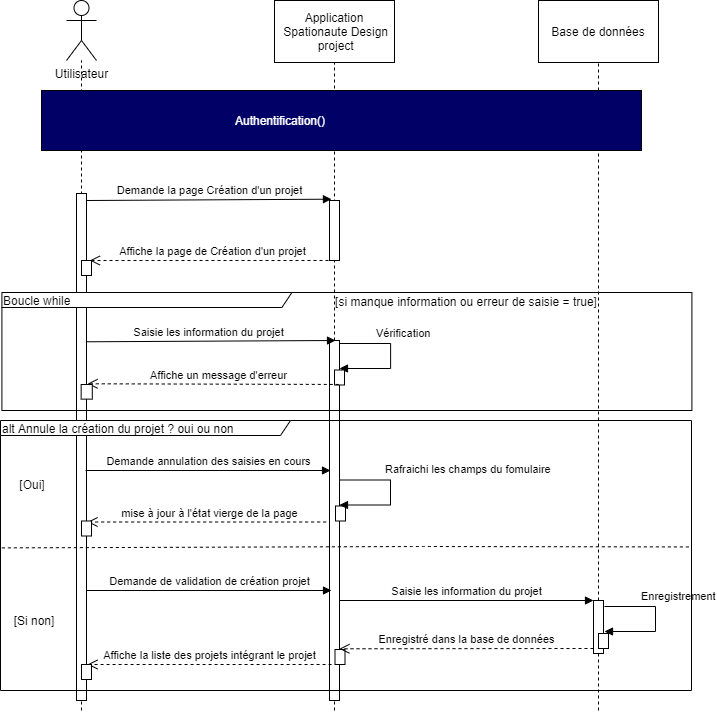

The diagram above was exported from draw.io. Its source (the exported page's mxGraphModel, read from the mxfile embedded in the PNG):
<mxGraphModel dx="787" dy="671" grid="1" gridSize="10" guides="1" tooltips="1" connect="1" arrows="1" fold="1" page="1" pageScale="1" pageWidth="827" pageHeight="1169" math="0" shadow="0">
  <root>
    <mxCell id="0" />
    <mxCell id="1" parent="0" />
    <mxCell id="reMar1Q1ddkuRM9_ANYL-43" value="mise à jour à l'état vierge de la page" style="html=1;verticalAlign=bottom;endArrow=open;dashed=1;endSize=8;entryX=0.535;entryY=0.001;entryDx=0;entryDy=0;entryPerimeter=0;" parent="1" edge="1">
      <mxGeometry x="661.6500000000001" y="561.5" as="geometry">
        <mxPoint x="166.0000000000001" y="561.5150000000003" as="targetPoint" />
        <mxPoint x="410.6500000000001" y="561.5" as="sourcePoint" />
      </mxGeometry>
    </mxCell>
    <mxCell id="reMar1Q1ddkuRM9_ANYL-14" value="" style="html=1;points=[];perimeter=orthogonalPerimeter;" parent="1" vertex="1">
      <mxGeometry x="408" y="380" width="10" height="360" as="geometry" />
    </mxCell>
    <mxCell id="reMar1Q1ddkuRM9_ANYL-12" value="Saisie les information du projet" style="html=1;verticalAlign=bottom;endArrow=block;exitX=0.558;exitY=-0.005;exitDx=0;exitDy=0;exitPerimeter=0;" parent="1" edge="1">
      <mxGeometry relative="1" as="geometry">
        <mxPoint x="159.99999999999991" y="381.31" as="sourcePoint" />
        <mxPoint x="414" y="380" as="targetPoint" />
      </mxGeometry>
    </mxCell>
    <mxCell id="sXx7_-UpEKiqOGpKJlRN-1" value="Utilisateur" style="shape=umlActor;verticalLabelPosition=bottom;verticalAlign=top;html=1;" parent="1" vertex="1">
      <mxGeometry x="145" y="40" width="30" height="60" as="geometry" />
    </mxCell>
    <mxCell id="sXx7_-UpEKiqOGpKJlRN-7" value="" style="align=right;verticalAlign=top;spacingRight=2;" parent="1" vertex="1">
      <mxGeometry x="353" y="40" width="120" height="62" as="geometry" />
    </mxCell>
    <mxCell id="sXx7_-UpEKiqOGpKJlRN-8" value="Application&lt;br&gt;&amp;nbsp;Spationaute Design&lt;br&gt;&amp;nbsp;project" style="text;html=1;strokeColor=none;fillColor=none;align=center;verticalAlign=middle;spacingLeft=4;spacingRight=4;overflow=hidden;rotatable=0;points=[[0,0.5],[1,0.5]];portConstraint=eastwest;resizeWidth=1;" parent="sXx7_-UpEKiqOGpKJlRN-7" vertex="1">
      <mxGeometry y="1" width="120" height="60" relative="1" as="geometry">
        <mxPoint y="-61" as="offset" />
      </mxGeometry>
    </mxCell>
    <mxCell id="sXx7_-UpEKiqOGpKJlRN-27" value="" style="endArrow=none;dashed=1;html=1;entryX=0.5;entryY=1;entryDx=0;entryDy=0;" parent="1" source="reMar1Q1ddkuRM9_ANYL-14" target="sXx7_-UpEKiqOGpKJlRN-7" edge="1">
      <mxGeometry width="50" height="50" relative="1" as="geometry">
        <mxPoint x="413" y="770" as="sourcePoint" />
        <mxPoint x="409" y="300" as="targetPoint" />
      </mxGeometry>
    </mxCell>
    <mxCell id="sXx7_-UpEKiqOGpKJlRN-28" value="" style="endArrow=none;dashed=1;html=1;" parent="1" target="sXx7_-UpEKiqOGpKJlRN-1" edge="1">
      <mxGeometry width="50" height="50" relative="1" as="geometry">
        <mxPoint x="160" y="750" as="sourcePoint" />
        <mxPoint x="165" y="200" as="targetPoint" />
      </mxGeometry>
    </mxCell>
    <mxCell id="sXx7_-UpEKiqOGpKJlRN-2" value="" style="html=1;points=[];perimeter=orthogonalPerimeter;" parent="1" vertex="1">
      <mxGeometry x="155" y="233" width="10" height="507" as="geometry" />
    </mxCell>
    <mxCell id="sXx7_-UpEKiqOGpKJlRN-3" value="" style="html=1;points=[];perimeter=orthogonalPerimeter;" parent="1" vertex="1">
      <mxGeometry x="408" y="240" width="10" height="60" as="geometry" />
    </mxCell>
    <mxCell id="sXx7_-UpEKiqOGpKJlRN-32" value="Demande la page Création d'un projet" style="html=1;verticalAlign=bottom;endArrow=block;entryX=0.196;entryY=0.079;exitX=0.558;exitY=-0.005;exitDx=0;exitDy=0;exitPerimeter=0;entryDx=0;entryDy=0;entryPerimeter=0;" parent="1" edge="1">
      <mxGeometry relative="1" as="geometry">
        <mxPoint x="165.58000000000004" y="239.99999999999994" as="sourcePoint" />
        <mxPoint x="409.96000000000004" y="238.69000000000005" as="targetPoint" />
      </mxGeometry>
    </mxCell>
    <mxCell id="sXx7_-UpEKiqOGpKJlRN-34" value="" style="endArrow=none;dashed=1;html=1;" parent="1" source="reMar1Q1ddkuRM9_ANYL-13" target="sXx7_-UpEKiqOGpKJlRN-36" edge="1">
      <mxGeometry width="50" height="50" relative="1" as="geometry">
        <mxPoint x="677" y="960" as="sourcePoint" />
        <mxPoint x="602" y="191" as="targetPoint" />
      </mxGeometry>
    </mxCell>
    <mxCell id="sXx7_-UpEKiqOGpKJlRN-35" value="" style="align=right;verticalAlign=top;spacingRight=2;" parent="1" vertex="1">
      <mxGeometry x="617" y="40" width="120" height="62" as="geometry" />
    </mxCell>
    <mxCell id="sXx7_-UpEKiqOGpKJlRN-36" value="Base de données" style="text;html=1;strokeColor=none;fillColor=none;align=center;verticalAlign=middle;spacingLeft=4;spacingRight=4;overflow=hidden;rotatable=0;points=[[0,0.5],[1,0.5]];portConstraint=eastwest;resizeWidth=1;" parent="sXx7_-UpEKiqOGpKJlRN-35" vertex="1">
      <mxGeometry y="1" width="120" height="60" relative="1" as="geometry">
        <mxPoint y="-61" as="offset" />
      </mxGeometry>
    </mxCell>
    <mxCell id="reMar1Q1ddkuRM9_ANYL-3" value="" style="rounded=0;whiteSpace=wrap;html=1;fillColor=#000066;" parent="1" vertex="1">
      <mxGeometry x="120" y="130" width="600" height="60" as="geometry" />
    </mxCell>
    <mxCell id="reMar1Q1ddkuRM9_ANYL-4" value="&lt;font color=&quot;#ffffff&quot;&gt;Authentification()&lt;/font&gt;" style="text;html=1;strokeColor=none;fillColor=none;align=center;verticalAlign=middle;whiteSpace=wrap;rounded=0;" parent="1" vertex="1">
      <mxGeometry x="264" y="150" width="190" height="20" as="geometry" />
    </mxCell>
    <mxCell id="sXx7_-UpEKiqOGpKJlRN-5" value="Affiche la page de Création d'un projet" style="html=1;verticalAlign=bottom;endArrow=open;dashed=1;endSize=8;entryX=0.535;entryY=0.001;entryDx=0;entryDy=0;entryPerimeter=0;" parent="1" edge="1">
      <mxGeometry x="664" y="300" as="geometry">
        <mxPoint x="168.35000000000014" y="300.0150000000001" as="targetPoint" />
        <mxPoint x="413" y="300" as="sourcePoint" />
      </mxGeometry>
    </mxCell>
    <mxCell id="reMar1Q1ddkuRM9_ANYL-9" value="" style="html=1;points=[];perimeter=orthogonalPerimeter;" parent="1" vertex="1">
      <mxGeometry x="160" y="300" width="10" height="15" as="geometry" />
    </mxCell>
    <mxCell id="reMar1Q1ddkuRM9_ANYL-15" value="" style="endArrow=none;dashed=1;html=1;entryX=0.5;entryY=1;entryDx=0;entryDy=0;" parent="1" target="reMar1Q1ddkuRM9_ANYL-14" edge="1">
      <mxGeometry width="50" height="50" relative="1" as="geometry">
        <mxPoint x="413" y="750" as="sourcePoint" />
        <mxPoint x="413" y="102" as="targetPoint" />
      </mxGeometry>
    </mxCell>
    <mxCell id="reMar1Q1ddkuRM9_ANYL-16" value="Vérification" style="edgeStyle=orthogonalEdgeStyle;html=1;align=left;spacingLeft=2;endArrow=block;rounded=0;exitX=0.47;exitY=0.215;exitDx=0;exitDy=0;exitPerimeter=0;" parent="1" edge="1">
      <mxGeometry x="-0.4972" y="10" relative="1" as="geometry">
        <mxPoint x="418.0000000000001" y="383" as="sourcePoint" />
        <Array as="points">
          <mxPoint x="469.1" y="382.5" />
          <mxPoint x="469.1" y="407.5" />
        </Array>
        <mxPoint x="418" y="408" as="targetPoint" />
        <mxPoint x="1" as="offset" />
      </mxGeometry>
    </mxCell>
    <mxCell id="reMar1Q1ddkuRM9_ANYL-24" value="Demande de validation de création projet" style="html=1;verticalAlign=bottom;endArrow=block;" parent="1" edge="1">
      <mxGeometry relative="1" as="geometry">
        <mxPoint x="165" y="630" as="sourcePoint" />
        <mxPoint x="410" y="630" as="targetPoint" />
      </mxGeometry>
    </mxCell>
    <mxCell id="reMar1Q1ddkuRM9_ANYL-29" value="" style="endArrow=none;dashed=1;html=1;" parent="1" target="reMar1Q1ddkuRM9_ANYL-13" edge="1">
      <mxGeometry width="50" height="50" relative="1" as="geometry">
        <mxPoint x="677" y="750" as="sourcePoint" />
        <mxPoint x="676.9999999999998" y="101" as="targetPoint" />
      </mxGeometry>
    </mxCell>
    <mxCell id="reMar1Q1ddkuRM9_ANYL-30" value="" style="html=1;points=[];perimeter=orthogonalPerimeter;" parent="1" vertex="1">
      <mxGeometry x="413" y="409.5" width="10" height="15" as="geometry" />
    </mxCell>
    <mxCell id="reMar1Q1ddkuRM9_ANYL-44" value="Demande annulation des saisies en cours" style="html=1;verticalAlign=bottom;endArrow=block;" parent="1" edge="1">
      <mxGeometry x="110" y="421" as="geometry">
        <mxPoint x="164" y="510" as="sourcePoint" />
        <mxPoint x="409" y="510" as="targetPoint" />
      </mxGeometry>
    </mxCell>
    <mxCell id="reMar1Q1ddkuRM9_ANYL-45" value="" style="html=1;points=[];perimeter=orthogonalPerimeter;" parent="1" vertex="1">
      <mxGeometry x="414" y="545.5" width="10" height="15" as="geometry" />
    </mxCell>
    <mxCell id="reMar1Q1ddkuRM9_ANYL-46" value="Rafraichi les champs du fomulaire" style="edgeStyle=orthogonalEdgeStyle;html=1;align=left;spacingLeft=2;endArrow=block;rounded=0;exitX=0.47;exitY=0.215;exitDx=0;exitDy=0;exitPerimeter=0;" parent="1" edge="1">
      <mxGeometry y="-111.00000000000006" as="geometry">
        <mxPoint x="418" y="519.5" as="sourcePoint" />
        <Array as="points">
          <mxPoint x="469" y="519.5" />
          <mxPoint x="469" y="544.5" />
        </Array>
        <mxPoint x="418" y="544.5" as="targetPoint" />
        <mxPoint x="42" y="-23" as="offset" />
      </mxGeometry>
    </mxCell>
    <mxCell id="reMar1Q1ddkuRM9_ANYL-60" value="" style="html=1;points=[];perimeter=orthogonalPerimeter;" parent="1" vertex="1">
      <mxGeometry x="160" y="560.5" width="10" height="15" as="geometry" />
    </mxCell>
    <mxCell id="reMar1Q1ddkuRM9_ANYL-75" value="" style="group" parent="1" vertex="1" connectable="0">
      <mxGeometry x="160" y="640" width="574" height="79" as="geometry" />
    </mxCell>
    <mxCell id="reMar1Q1ddkuRM9_ANYL-32" value="Affiche la liste des projets intégrant le projet" style="html=1;verticalAlign=bottom;endArrow=open;dashed=1;endSize=8;" parent="reMar1Q1ddkuRM9_ANYL-75" edge="1">
      <mxGeometry x="60.079999999999984" y="67" as="geometry">
        <mxPoint x="6" y="64" as="targetPoint" />
        <mxPoint x="250.07999999999976" y="64" as="sourcePoint" />
      </mxGeometry>
    </mxCell>
    <mxCell id="reMar1Q1ddkuRM9_ANYL-22" value="Saisie les information du projet" style="html=1;verticalAlign=bottom;endArrow=block;" parent="reMar1Q1ddkuRM9_ANYL-75" edge="1">
      <mxGeometry relative="1" as="geometry">
        <mxPoint x="258" as="sourcePoint" />
        <mxPoint x="512" as="targetPoint" />
      </mxGeometry>
    </mxCell>
    <mxCell id="reMar1Q1ddkuRM9_ANYL-13" value="" style="html=1;points=[];perimeter=orthogonalPerimeter;" parent="reMar1Q1ddkuRM9_ANYL-75" vertex="1">
      <mxGeometry x="512" width="10" height="53" as="geometry" />
    </mxCell>
    <mxCell id="sXx7_-UpEKiqOGpKJlRN-58" value="" style="html=1;points=[];perimeter=orthogonalPerimeter;" parent="reMar1Q1ddkuRM9_ANYL-75" vertex="1">
      <mxGeometry x="253.5" y="49" width="10" height="15" as="geometry" />
    </mxCell>
    <mxCell id="sXx7_-UpEKiqOGpKJlRN-59" value="Enregistré dans la base de données" style="html=1;verticalAlign=bottom;endArrow=open;dashed=1;endSize=8;entryX=0.242;entryY=-0.181;entryDx=0;entryDy=0;entryPerimeter=0;" parent="reMar1Q1ddkuRM9_ANYL-75" edge="1">
      <mxGeometry x="322" y="51" as="geometry">
        <mxPoint x="257.9200000000001" y="48.28500000000031" as="targetPoint" />
        <mxPoint x="512" y="48" as="sourcePoint" />
      </mxGeometry>
    </mxCell>
    <mxCell id="reMar1Q1ddkuRM9_ANYL-33" value="Enregistrement" style="edgeStyle=orthogonalEdgeStyle;html=1;align=left;spacingLeft=2;endArrow=block;rounded=0;exitX=0.47;exitY=0.215;exitDx=0;exitDy=0;exitPerimeter=0;" parent="reMar1Q1ddkuRM9_ANYL-75" edge="1">
      <mxGeometry x="-0.4972" y="10" relative="1" as="geometry">
        <mxPoint x="523" y="6" as="sourcePoint" />
        <Array as="points">
          <mxPoint x="574" y="6" />
          <mxPoint x="574" y="31" />
        </Array>
        <mxPoint x="523" y="31" as="targetPoint" />
        <mxPoint x="1" as="offset" />
      </mxGeometry>
    </mxCell>
    <mxCell id="reMar1Q1ddkuRM9_ANYL-48" value="" style="html=1;points=[];perimeter=orthogonalPerimeter;" parent="reMar1Q1ddkuRM9_ANYL-75" vertex="1">
      <mxGeometry y="64" width="10" height="15" as="geometry" />
    </mxCell>
    <mxCell id="reMar1Q1ddkuRM9_ANYL-50" value="" style="html=1;points=[];perimeter=orthogonalPerimeter;" parent="reMar1Q1ddkuRM9_ANYL-75" vertex="1">
      <mxGeometry x="517" y="33" width="10" height="15" as="geometry" />
    </mxCell>
    <mxCell id="sXx7_-UpEKiqOGpKJlRN-41" value="Boucle while&amp;nbsp;" style="shape=umlFrame;whiteSpace=wrap;html=1;width=290;height=15;align=left;" parent="1" vertex="1">
      <mxGeometry x="80.41" y="332" width="690" height="118" as="geometry" />
    </mxCell>
    <mxCell id="XJfV7EzezJen0fF2jix8-1" value="[si manque information ou erreur de saisie = true]" style="text;html=1;strokeColor=none;fillColor=none;align=center;verticalAlign=middle;whiteSpace=wrap;rounded=0;" vertex="1" parent="1">
      <mxGeometry x="405" y="330" width="280" height="21.03" as="geometry" />
    </mxCell>
    <mxCell id="reMar1Q1ddkuRM9_ANYL-77" value="Affiche un message d'erreur" style="html=1;verticalAlign=bottom;endArrow=open;dashed=1;endSize=8;exitX=0.428;exitY=0.964;exitDx=0;exitDy=0;exitPerimeter=0;entryX=0.572;entryY=-0.048;entryDx=0;entryDy=0;entryPerimeter=0;" parent="1" edge="1" target="reMar1Q1ddkuRM9_ANYL-20" source="reMar1Q1ddkuRM9_ANYL-30">
      <mxGeometry x="110" y="378.56000000000006" as="geometry">
        <mxPoint x="166" y="420" as="targetPoint" />
        <mxPoint x="404" y="420" as="sourcePoint" />
        <mxPoint x="5" as="offset" />
      </mxGeometry>
    </mxCell>
    <mxCell id="reMar1Q1ddkuRM9_ANYL-20" value="" style="html=1;points=[];perimeter=orthogonalPerimeter;" parent="1" vertex="1">
      <mxGeometry x="159.64516129032256" y="423.98826923076933" width="11.129032258064516" height="14.639423076923075" as="geometry" />
    </mxCell>
    <mxCell id="reMar1Q1ddkuRM9_ANYL-53" value="alt Annule la création du projet ? oui ou non" style="shape=umlFrame;whiteSpace=wrap;html=1;width=290;height=15;align=left;" parent="1" vertex="1">
      <mxGeometry x="79" y="460" width="691" height="270" as="geometry" />
    </mxCell>
    <mxCell id="sXx7_-UpEKiqOGpKJlRN-61" value="" style="endArrow=none;dashed=1;html=1;entryX=1;entryY=0.708;entryDx=0;entryDy=0;entryPerimeter=0;exitX=0.002;exitY=0.711;exitDx=0;exitDy=0;exitPerimeter=0;" parent="1" edge="1">
      <mxGeometry width="50" height="50" relative="1" as="geometry">
        <mxPoint x="80.38199999999995" y="587.3890899999999" as="sourcePoint" />
        <mxPoint x="770" y="586.44652" as="targetPoint" />
        <Array as="points">
          <mxPoint x="500" y="586" />
        </Array>
      </mxGeometry>
    </mxCell>
    <mxCell id="reMar1Q1ddkuRM9_ANYL-57" value="[Oui]" style="text;html=1;strokeColor=none;fillColor=none;align=center;verticalAlign=middle;whiteSpace=wrap;rounded=0;" parent="1" vertex="1">
      <mxGeometry x="89.99704225352113" y="510.00161290322586" width="42.25352112676056" height="28.38709677419355" as="geometry" />
    </mxCell>
    <mxCell id="reMar1Q1ddkuRM9_ANYL-58" value="[Si non]" style="text;html=1;strokeColor=none;fillColor=none;align=center;verticalAlign=middle;whiteSpace=wrap;rounded=0;" parent="1" vertex="1">
      <mxGeometry x="90" y="650" width="46" height="20" as="geometry" />
    </mxCell>
  </root>
</mxGraphModel>